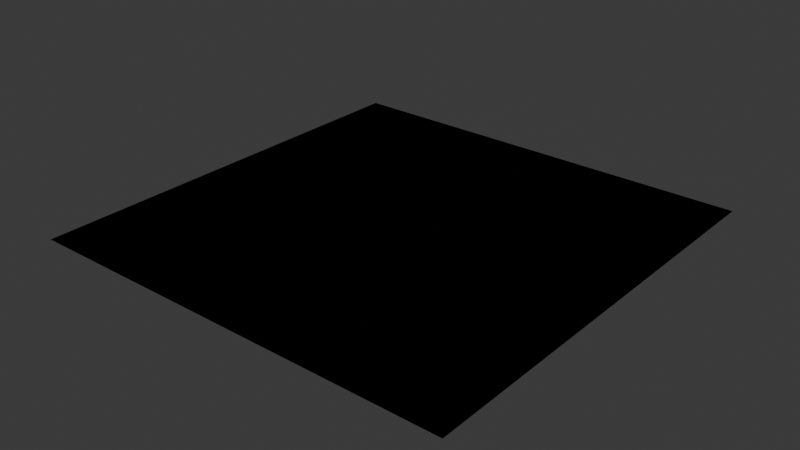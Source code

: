 # Source: shader_resources.blend  (saved by Blender 5.0.119; exported with 4.5.12 LTS)
import bpy
from mathutils import Matrix  # noqa: F401  (used for matrix-valued properties, if any)

bpy.ops.wm.read_factory_settings(use_empty=True)
scene = bpy.context.scene
scene.name = 'Scene'

# ---- collections
col_collection = bpy.data.collections.new('Collection'); scene.collection.children.link(col_collection)

# ---- materials (node trees are filled in below, after node groups)
mat_material = bpy.data.materials.new('Material')
mat_material.use_backface_culling_lightprobe_volume = False

# ---- node groups
ng_x_material = bpy.data.node_groups.new('x_material', 'ShaderNodeTree')
_s = ng_x_material.interface.new_socket(name='Shader', in_out='OUTPUT', socket_type='NodeSocketShader')
ng_x_material.interface.new_panel('Texture')
_s = ng_x_material.interface.new_socket(name='Diffuse Overlay', in_out='INPUT', socket_type='NodeSocketColor')
_s = ng_x_material.interface.new_socket(name='Power', in_out='INPUT', socket_type='NodeSocketFloat')
_s = ng_x_material.interface.new_socket(name='Specular', in_out='INPUT', socket_type='NodeSocketColor')
_s = ng_x_material.interface.new_socket(name='Emission', in_out='INPUT', socket_type='NodeSocketColor')
_s = ng_x_material.interface.new_socket(name='Diffuse Map', in_out='INPUT', socket_type='NodeSocketColor')
_s = ng_x_material.interface.new_socket(name='Diffuse Map Alpha', in_out='INPUT', socket_type='NodeSocketFloat')
_s.default_value = 1.0
_s.min_value = 0.0
_s.max_value = 1.0
_s = ng_x_material.interface.new_socket(name='Normal Map', in_out='INPUT', socket_type='NodeSocketColor')
_s.default_value = (0.5, 0.5, 1.0, 1.0)
_s = ng_x_material.interface.new_socket(name='Normal Map Alpha', in_out='INPUT', socket_type='NodeSocketFloat')
_s.default_value = 1.0
_s.min_value = 0.0
_s.max_value = 1.0
_s = ng_x_material.interface.new_socket(name='Normal Map Strength', in_out='INPUT', socket_type='NodeSocketFloat')
_s.default_value = 1.0
_s.min_value = 0.0
_s.max_value = 1.0
_N = ng_x_material.nodes; _L = ng_x_material.links
n0 = _N.new('NodeGroupOutput'); n0.name = 'Group Output'; n0.location = (4900, -200)
n1 = _N.new('NodeGroupInput'); n1.name = 'Group Input'; n1.location = (-3880, -680)
n1.width = 216
n2 = _N.new('NodeGroupOutput'); n2.name = 'Group Output.001'; n2.location = (-2280, -660)
n3 = _N.new('ShaderNodeBsdfPrincipled'); n3.name = 'Principled BSDF'; n3.location = (-2900, -672)
n3.inputs[13].default_value = 0.0
n4 = _N.new('ShaderNodeNormalMap'); n4.name = 'Normal Map'; n4.location = (-3440, -920)
_L.new(n4.outputs[0], n3.inputs[5])
_L.new(n1.outputs[6], n4.inputs[1])
_L.new(n1.outputs[8], n4.inputs[0])
_L.new(n1.outputs[4], n3.inputs[0])
_L.new(n1.outputs[5], n3.inputs[4])
_L.new(n3.outputs[0], n2.inputs[0])
n2.is_active_output = True
ng_b3d_material = bpy.data.node_groups.new('b3d_material', 'ShaderNodeTree')
_s = ng_b3d_material.interface.new_socket(name='Shader', in_out='OUTPUT', socket_type='NodeSocketShader')
ng_b3d_material.interface.new_panel('Texture')
_s = ng_b3d_material.interface.new_socket(name='Diffuse Overlay', in_out='INPUT', socket_type='NodeSocketColor')
_s = ng_b3d_material.interface.new_socket(name='Light Map', in_out='INPUT', socket_type='NodeSocketColor')
_s.default_value = (1.0, 1.0, 1.0, 1.0)
_s = ng_b3d_material.interface.new_socket(name='Light Map Alpha', in_out='INPUT', socket_type='NodeSocketFloat')
_s.default_value = 1.0
_s.min_value = 0.0
_s.max_value = 1.0
_s = ng_b3d_material.interface.new_socket(name='Diffuse Map', in_out='INPUT', socket_type='NodeSocketColor')
_s = ng_b3d_material.interface.new_socket(name='Diffuse Map Alpha', in_out='INPUT', socket_type='NodeSocketFloat')
_s.default_value = 1.0
_s.min_value = 0.0
_s.max_value = 1.0
_s = ng_b3d_material.interface.new_socket(name='Specular Map', in_out='INPUT', socket_type='NodeSocketColor')
_s = ng_b3d_material.interface.new_socket(name='Specular Map Alpha', in_out='INPUT', socket_type='NodeSocketFloat')
_s.default_value = 1.0
_s.min_value = 0.0
_s.max_value = 1.0
_s = ng_b3d_material.interface.new_socket(name='Normal Map', in_out='INPUT', socket_type='NodeSocketColor')
_s.default_value = (0.5, 0.5, 1.0, 1.0)
_s = ng_b3d_material.interface.new_socket(name='Normal Map Alpha', in_out='INPUT', socket_type='NodeSocketFloat')
_s.default_value = 1.0
_s.min_value = 0.0
_s.max_value = 1.0
_s = ng_b3d_material.interface.new_socket(name='Normal Strength', in_out='INPUT', socket_type='NodeSocketFloat')
_s.default_value = 1.0
_s = ng_b3d_material.interface.new_socket(name='Emission Map', in_out='INPUT', socket_type='NodeSocketColor')
_s = ng_b3d_material.interface.new_socket(name='Emission Map Alpha', in_out='INPUT', socket_type='NodeSocketFloat')
_s.default_value = 1.0
_s.min_value = 0.0
_s.max_value = 1.0
_s = ng_b3d_material.interface.new_socket(name='Emission Strength', in_out='INPUT', socket_type='NodeSocketFloat')
_s = ng_b3d_material.interface.new_socket(name='Shine', in_out='INPUT', socket_type='NodeSocketFloat')
_s = ng_b3d_material.interface.new_socket(name='Blend Type', in_out='INPUT', socket_type='NodeSocketInt')
_s.min_value = 0
_s.max_value = 2
_s.description = 'alpha = 0, multiply = 1, add = 2'
_s = ng_b3d_material.interface.new_socket(name='Full Bright', in_out='INPUT', socket_type='NodeSocketBool')
_s = ng_b3d_material.interface.new_socket(name='Use Vertex Colors Instead Of Brush Color', in_out='INPUT', socket_type='NodeSocketBool')
_s = ng_b3d_material.interface.new_socket(name='Flat Shaded', in_out='INPUT', socket_type='NodeSocketBool')
_s = ng_b3d_material.interface.new_socket(name='Disable Fog', in_out='INPUT', socket_type='NodeSocketBool')
_s = ng_b3d_material.interface.new_socket(name='Disable Backface Culling', in_out='INPUT', socket_type='NodeSocketBool')
_s = ng_b3d_material.interface.new_socket(name='Unknown 5', in_out='INPUT', socket_type='NodeSocketBool')
_N = ng_b3d_material.nodes; _L = ng_b3d_material.links
n0 = _N.new('NodeGroupOutput'); n0.name = 'Group Output'; n0.location = (4900, -200)
n1 = _N.new('NodeGroupInput'); n1.name = 'Group Input'; n1.location = (-3880, -680)
n1.width = 216
n2 = _N.new('NodeGroupOutput'); n2.name = 'Group Output.001'; n2.location = (-2280, -660)
n3 = _N.new('ShaderNodeBsdfPrincipled'); n3.name = 'Principled BSDF'; n3.location = (-2900, -672)
n3.inputs[28].default_value = 1.0
n4 = _N.new('ShaderNodeNormalMap'); n4.name = 'Normal Map'; n4.location = (-3440, -920)
n5 = _N.new('ShaderNodeMix'); n5.name = 'Mix.001'; n5.location = (-3440, -680)
n5.data_type = 'RGBA'
n5.blend_type = 'MULTIPLY'
n6 = _N.new('ShaderNodeMix'); n6.name = 'Mix.002'; n6.location = (-3260, -680)
n6.data_type = 'RGBA'
n6.blend_type = 'MULTIPLY'
n6.inputs[0].default_value = 1.0
n7 = _N.new('ShaderNodeGamma'); n7.name = 'Gamma'; n7.location = (-3080, -680)
n7.inputs[1].default_value = 0.8
n8 = _N.new('ShaderNodeEmission'); n8.name = 'Emission'; n8.location = (-2860, -1260)
n9 = _N.new('ShaderNodeLightPath'); n9.name = 'Light Path'; n9.location = (-2860, -1400)
n10 = _N.new('ShaderNodeMixShader'); n10.name = 'Mix Shader.001'; n10.location = (-2440, -660)
_L.new(n4.outputs[0], n3.inputs[5])
_L.new(n1.outputs[9], n4.inputs[0])
_L.new(n1.outputs[7], n4.inputs[1])
_L.new(n1.outputs[0], n5.inputs[7])
_L.new(n1.outputs[3], n5.inputs[6])
_L.new(n7.outputs[0], n3.inputs[0])
_L.new(n5.outputs[2], n6.inputs[6])
_L.new(n6.outputs[2], n7.inputs[0])
_L.new(n1.outputs[1], n6.inputs[7])
_L.new(n1.outputs[13], n3.inputs[13])
_L.new(n1.outputs[4], n3.inputs[4])
_L.new(n1.outputs[10], n8.inputs[0])
_L.new(n1.outputs[12], n8.inputs[1])
_L.new(n10.outputs[0], n2.inputs[0])
_L.new(n1.outputs[10], n3.inputs[27])
_L.new(n9.outputs[0], n10.inputs[0])
_L.new(n3.outputs[0], n10.inputs[2])
_L.new(n8.outputs[0], n10.inputs[1])
n2.is_active_output = True
ng_rmesh_material = bpy.data.node_groups.new('rmesh_material', 'ShaderNodeTree')
_s = ng_rmesh_material.interface.new_socket(name='Shader', in_out='OUTPUT', socket_type='NodeSocketShader')
ng_rmesh_material.interface.new_panel('Texture')
_s = ng_rmesh_material.interface.new_socket(name='Is Fullbright', in_out='INPUT', socket_type='NodeSocketBool')
_s = ng_rmesh_material.interface.new_socket(name='Light Map', in_out='INPUT', socket_type='NodeSocketColor')
_s.default_value = (1.0, 1.0, 1.0, 1.0)
_s = ng_rmesh_material.interface.new_socket(name='Light Map Alpha', in_out='INPUT', socket_type='NodeSocketFloat')
_s.default_value = 1.0
_s.min_value = 0.0
_s.max_value = 1.0
_s = ng_rmesh_material.interface.new_socket(name='Light Map Texture Type', in_out='INPUT', socket_type='NodeSocketInt')
_s.min_value = 0
_s.max_value = 3
_s.description = 'none = 0, opaque = 1, lightmap = 2, transparent = 3'
_s = ng_rmesh_material.interface.new_socket(name='Diffuse Map', in_out='INPUT', socket_type='NodeSocketColor')
_s = ng_rmesh_material.interface.new_socket(name='Diffuse Map Alpha', in_out='INPUT', socket_type='NodeSocketFloat')
_s.default_value = 1.0
_s.min_value = 0.0
_s.max_value = 1.0
_s = ng_rmesh_material.interface.new_socket(name='Diffuse Map Texture Type', in_out='INPUT', socket_type='NodeSocketInt')
_s.min_value = 0
_s.max_value = 3
_s.description = 'none = 0, opaque = 1, lightmap = 2, transparent = 3'
_s = ng_rmesh_material.interface.new_socket(name='Normal Map', in_out='INPUT', socket_type='NodeSocketColor')
_s.default_value = (0.5, 0.5, 1.0, 1.0)
_s = ng_rmesh_material.interface.new_socket(name='Normal Map Alpha', in_out='INPUT', socket_type='NodeSocketFloat')
_s.default_value = 1.0
_s.min_value = 0.0
_s.max_value = 1.0
_s = ng_rmesh_material.interface.new_socket(name='Normal Strength', in_out='INPUT', socket_type='NodeSocketFloat')
_s.default_value = 1.0
_N = ng_rmesh_material.nodes; _L = ng_rmesh_material.links
n0 = _N.new('NodeGroupOutput'); n0.name = 'Group Output'; n0.location = (4900, -200)
n1 = _N.new('NodeGroupInput'); n1.name = 'Group Input'; n1.location = (-3880, -680)
n1.width = 216
n2 = _N.new('NodeGroupOutput'); n2.name = 'Group Output.001'; n2.location = (-2280, -660)
n3 = _N.new('ShaderNodeBsdfPrincipled'); n3.name = 'Principled BSDF'; n3.location = (-2900, -672)
n3.inputs[13].default_value = 0.0
n4 = _N.new('ShaderNodeNormalMap'); n4.name = 'Normal Map'; n4.location = (-3440, -920)
n5 = _N.new('ShaderNodeMix'); n5.name = 'Mix.002'; n5.location = (-3420, -680)
n5.data_type = 'RGBA'
n5.blend_type = 'MULTIPLY'
n5.inputs[0].default_value = 1.0
n6 = _N.new('ShaderNodeGamma'); n6.name = 'Gamma'; n6.location = (-3240, -680)
n6.inputs[1].default_value = 0.8
n7 = _N.new('ShaderNodeMix'); n7.name = 'Mix'; n7.location = (-3080, -680)
n7.data_type = 'RGBA'
_L.new(n4.outputs[0], n3.inputs[5])
_L.new(n1.outputs[9], n4.inputs[0])
_L.new(n1.outputs[7], n4.inputs[1])
_L.new(n5.outputs[2], n6.inputs[0])
_L.new(n1.outputs[1], n5.inputs[7])
_L.new(n1.outputs[5], n3.inputs[4])
_L.new(n1.outputs[4], n5.inputs[6])
_L.new(n3.outputs[0], n2.inputs[0])
_L.new(n7.outputs[2], n3.inputs[0])
_L.new(n6.outputs[0], n7.inputs[6])
_L.new(n1.outputs[4], n7.inputs[7])
_L.new(n1.outputs[0], n7.inputs[0])
n2.is_active_output = True

# ---- material node trees
mat_material.use_nodes = True; mat_material.node_tree.nodes.clear()
_N = mat_material.node_tree.nodes; _L = mat_material.node_tree.links
n0 = _N.new('ShaderNodeOutputMaterial'); n0.name = 'Material Output'; n0.location = (280, 300)
n1 = _N.new('ShaderNodeGroup'); n1.name = 'x_material'; n1.location = (-3420, 760)
n1.width = 400
n1.node_tree = ng_x_material
n1.inputs[0].default_value = (0.0, 0.0, 0.0, 1.0)
n1.inputs[1].default_value = 0.0
n1.inputs[2].default_value = (0.0, 0.0, 0.0, 1.0)
n1.inputs[3].default_value = (0.0, 0.0, 0.0, 1.0)
n1.inputs[4].default_value = (0.0, 0.0, 0.0, 1.0)
n1.inputs[5].default_value = 1.0
n1.inputs[6].default_value = (0.5, 0.5, 1.0, 1.0)
n1.inputs[7].default_value = 1.0
n1.inputs[8].default_value = 1.0
n2 = _N.new('ShaderNodeGroup'); n2.name = 'b3d_material'; n2.location = (-3000, 760)
n2.width = 400
n2.node_tree = ng_b3d_material
n2.inputs[0].default_value = (0.0, 0.0, 0.0, 1.0)
n2.inputs[1].default_value = (1.0, 1.0, 1.0, 1.0)
n2.inputs[2].default_value = 1.0
n2.inputs[3].default_value = (0.0, 0.0, 0.0, 1.0)
n2.inputs[4].default_value = 1.0
n2.inputs[5].default_value = (0.0, 0.0, 0.0, 1.0)
n2.inputs[6].default_value = 1.0
n2.inputs[7].default_value = (0.5, 0.5, 1.0, 1.0)
n2.inputs[8].default_value = 1.0
n2.inputs[9].default_value = 1.0
n2.inputs[10].default_value = (0.0, 0.0, 0.0, 1.0)
n2.inputs[11].default_value = 1.0
n2.inputs[12].default_value = 0.0
n2.inputs[13].default_value = 0.0
n2.inputs[14].default_value = 0
n2.inputs[15].default_value = False
n2.inputs[16].default_value = False
n2.inputs[17].default_value = False
n2.inputs[18].default_value = False
n2.inputs[19].default_value = False
n2.inputs[20].default_value = False
n3 = _N.new('ShaderNodeGroup'); n3.name = 'rmesh_material'; n3.location = (-3840, 760)
n3.width = 400
n3.node_tree = ng_rmesh_material
n3.inputs[0].default_value = False
n3.inputs[1].default_value = (1.0, 1.0, 1.0, 1.0)
n3.inputs[2].default_value = 1.0
n3.inputs[3].default_value = 0
n3.inputs[4].default_value = (0.0, 0.0, 0.0, 1.0)
n3.inputs[5].default_value = 1.0
n3.inputs[6].default_value = 0
n3.inputs[7].default_value = (0.5, 0.5, 1.0, 1.0)
n3.inputs[8].default_value = 1.0
n3.inputs[9].default_value = 1.0
n0.is_active_output = True

# ---- world
world_world = bpy.data.worlds.new('World'); scene.world = world_world
world_world.use_nodes = True; world_world.node_tree.nodes.clear()
_N = world_world.node_tree.nodes; _L = world_world.node_tree.links
n0 = _N.new('ShaderNodeOutputWorld'); n0.name = 'World Output'; n0.location = (300, 300)
n1 = _N.new('ShaderNodeBackground'); n1.name = 'Background'; n1.location = (10, 300)
n1.inputs[0].default_value = (0.05088, 0.05088, 0.05088, 1.0)
_L.new(n1.outputs[0], n0.inputs[0])
n0.is_active_output = True
world_world.color = (0.05088, 0.05088, 0.05088)
world_world.use_sun_shadow = False
world_world.sun_shadow_jitter_overblur = 0.0

# ---- meshes
me_plane = bpy.data.meshes.new('Plane')
me_plane.from_pydata([(-0.3048, -0.3048, 0.0), (0.3048, -0.3048, 0.0), (-0.3048, 0.3048, 0.0), (0.3048, 0.3048, 0.0)], [], [(0, 1, 3, 2)])
_uv = me_plane.uv_layers.new(name='UVMap')
_uv.uv.foreach_set('vector', [0.0, 0.0, 1.0, 0.0, 1.0, 1.0, 0.0, 1.0])
me_plane.materials.append(mat_material)
me_plane.update()

# ---- objects
ob_plane = bpy.data.objects.new('Plane', me_plane)

# ---- transforms, parenting, visibility, modifiers, constraints
ob_plane.location = (0.0, 0.0, 15.0)

# ---- collection membership
col_collection.objects.link(ob_plane)

# ---- scene / render settings (as saved in the file)
scene.frame_start = 1; scene.frame_end = 250; scene.frame_set(51)
scene.render.engine = 'CYCLES'
scene.render.bake_bias = 0.0
scene.render.bake_samples = 0
scene.cycles.sampling_pattern = 'TABULATED_SOBOL'
bpy.context.view_layer.update()

# ---- added for rendering (the .blend has no active camera and no usable light): camera, sun
cam_auto = bpy.data.cameras.new('AutoCamera')
cam_auto.lens = 50.0
cam_auto.sensor_width = 36.0
cam_auto.clip_end = 1000.0
ob_auto_camera = bpy.data.objects.new('AutoCamera', cam_auto)
scene.collection.objects.link(ob_auto_camera)
ob_auto_camera.location = (0.79764, -0.957169, 15.6381)
ob_auto_camera.rotation_euler = (1.09748, -7.21219e-08, 0.694738)
scene.camera = ob_auto_camera
light_auto_sun = bpy.data.lights.new('AutoSun', 'SUN')
light_auto_sun.energy = 3.0
light_auto_sun.angle = 0.0523599
ob_auto_sun = bpy.data.objects.new('AutoSun', light_auto_sun)
scene.collection.objects.link(ob_auto_sun)
ob_auto_sun.rotation_euler = (0.872665, 0.174533, 0.523599)
bpy.context.view_layer.update()
